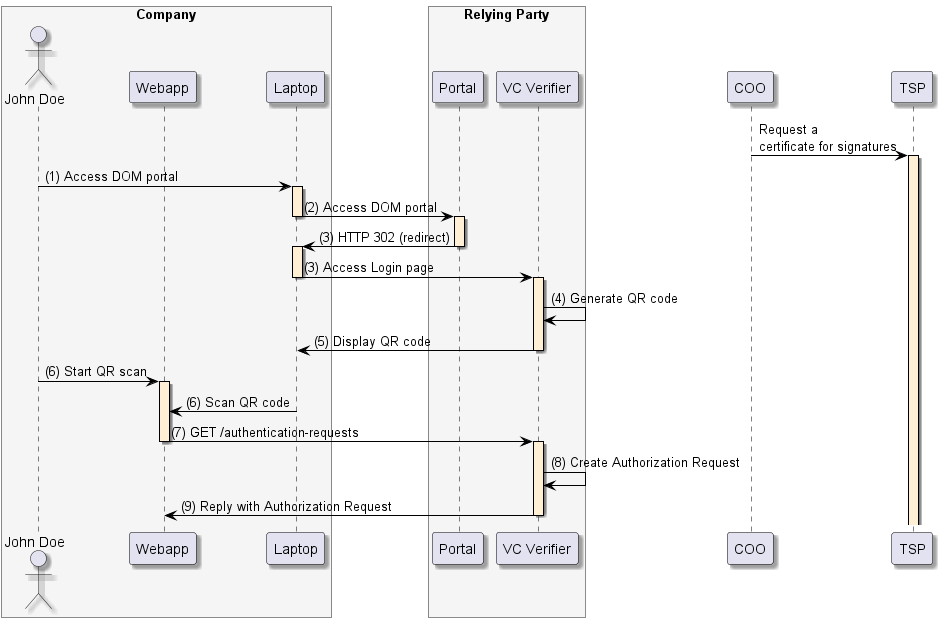

The diagram above was rendered by PlantUML. Its source (embedded in the PNG):
@startuml
skinparam shadowing true
skinparam ParticipantBorderColor black
skinparam arrowcolor black
skinparam SequenceLifeLineBorderColor black
skinparam SequenceLifeLineBackgroundColor PapayaWhip
	    box "Company" #WhiteSmoke
        actor "John Doe" as user
        participant "Webapp" as mobile
        participant "Laptop" as browser
    end box
    box "Relying Party" #WhiteSmoke
        participant "Portal" as portal
        participant "VC Verifier" as verifier
    end box
    COO -> TSP ++: Request a\ncertificate for signatures
        user -> browser ++: (1) Access DOM portal
        browser -> portal --++: (2) Access DOM portal
        portal -> browser --++: (3) HTTP 302 (redirect)
    browser -> verifier --++: (3) Access Login page
        verifier -> verifier: (4) Generate QR code
    verifier -> browser --: (5) Display QR code
        user -> mobile ++: (6) Start QR scan
    browser -> mobile: (6) Scan QR code
        mobile -> verifier --++: (7) GET /authentication-requests
    verifier -> verifier: (8) Create Authorization Request
    verifier -> mobile --: (9) Reply with Authorization Request
@enduml